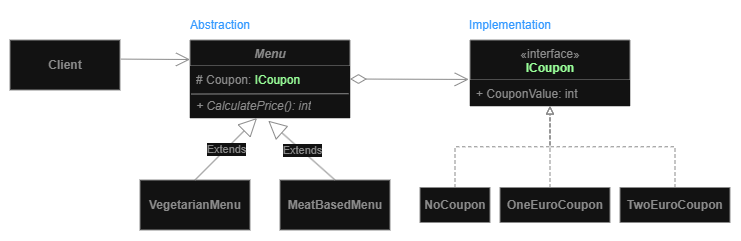

The diagram above was exported from draw.io. Its source (the exported page's mxGraphModel, read from the mxfile embedded in the PNG):
<mxGraphModel dx="984" dy="572" grid="1" gridSize="10" guides="1" tooltips="1" connect="1" arrows="1" fold="1" page="1" pageScale="1" pageWidth="850" pageHeight="1100" math="0" shadow="0">
  <root>
    <mxCell id="0" />
    <mxCell id="1" parent="0" />
    <mxCell id="1G4WmA8h5n_9FoukMsmA-26" value="&lt;b&gt;&lt;font style=&quot;color: rgb(139, 139, 139);&quot;&gt;Client&lt;/font&gt;&lt;/b&gt;" style="html=1;whiteSpace=wrap;strokeColor=#8B8B8B;" parent="1" vertex="1">
      <mxGeometry x="80" y="320" width="110" height="50" as="geometry" />
    </mxCell>
    <mxCell id="lhEKY1b-IABbR1z8vKZR-7" value="&lt;i&gt;Menu&lt;/i&gt;" style="swimlane;fontStyle=1;align=center;verticalAlign=top;childLayout=stackLayout;horizontal=1;startSize=26;horizontalStack=0;resizeParent=1;resizeParentMax=0;resizeLast=0;collapsible=1;marginBottom=0;whiteSpace=wrap;html=1;strokeColor=#8B8B8B;fontColor=#8B8B8B;" vertex="1" parent="1">
      <mxGeometry x="260" y="320" width="160" height="78" as="geometry" />
    </mxCell>
    <mxCell id="lhEKY1b-IABbR1z8vKZR-8" value="# Coupon: &lt;font style=&quot;color: rgb(153, 255, 153);&quot;&gt;ICoupon&lt;/font&gt;" style="text;strokeColor=none;fillColor=default;align=left;verticalAlign=top;spacingLeft=4;spacingRight=4;overflow=hidden;rotatable=0;points=[[0,0.5],[1,0.5]];portConstraint=eastwest;whiteSpace=wrap;html=1;fontColor=#8B8B8B;" vertex="1" parent="lhEKY1b-IABbR1z8vKZR-7">
      <mxGeometry y="26" width="160" height="26" as="geometry" />
    </mxCell>
    <mxCell id="lhEKY1b-IABbR1z8vKZR-10" value="&lt;i&gt;+ CalculatePrice(): int&lt;/i&gt;" style="text;strokeColor=none;fillColor=default;align=left;verticalAlign=top;spacingLeft=4;spacingRight=4;overflow=hidden;rotatable=0;points=[[0,0.5],[1,0.5]];portConstraint=eastwest;whiteSpace=wrap;html=1;fontColor=#8B8B8B;" vertex="1" parent="lhEKY1b-IABbR1z8vKZR-7">
      <mxGeometry y="52" width="160" height="26" as="geometry" />
    </mxCell>
    <mxCell id="lhEKY1b-IABbR1z8vKZR-11" value="" style="endArrow=none;html=1;rounded=0;strokeColor=#8B8B8B;exitX=0.007;exitY=1.078;exitDx=0;exitDy=0;exitPerimeter=0;entryX=0.991;entryY=0.066;entryDx=0;entryDy=0;entryPerimeter=0;" edge="1" parent="lhEKY1b-IABbR1z8vKZR-7" source="lhEKY1b-IABbR1z8vKZR-8" target="lhEKY1b-IABbR1z8vKZR-10">
      <mxGeometry width="50" height="50" relative="1" as="geometry">
        <mxPoint x="240" y="160" as="sourcePoint" />
        <mxPoint x="290" y="110" as="targetPoint" />
      </mxGeometry>
    </mxCell>
    <mxCell id="lhEKY1b-IABbR1z8vKZR-12" value="&lt;b&gt;VegetarianMenu&lt;/b&gt;" style="html=1;whiteSpace=wrap;fontColor=#8B8B8B;strokeColor=#8B8B8B;" vertex="1" parent="1">
      <mxGeometry x="210" y="460" width="110" height="50" as="geometry" />
    </mxCell>
    <mxCell id="lhEKY1b-IABbR1z8vKZR-13" value="&lt;b&gt;MeatBasedMenu&lt;/b&gt;" style="html=1;whiteSpace=wrap;fontColor=#8B8B8B;strokeColor=#8B8B8B;" vertex="1" parent="1">
      <mxGeometry x="350" y="460" width="110" height="50" as="geometry" />
    </mxCell>
    <mxCell id="lhEKY1b-IABbR1z8vKZR-14" value="Extends" style="endArrow=block;endSize=16;endFill=0;html=1;rounded=0;exitX=0.5;exitY=0;exitDx=0;exitDy=0;fontColor=#8B8B8B;strokeColor=#8B8B8B;" edge="1" parent="1" source="lhEKY1b-IABbR1z8vKZR-12" target="lhEKY1b-IABbR1z8vKZR-10">
      <mxGeometry width="160" relative="1" as="geometry">
        <mxPoint x="270" y="580" as="sourcePoint" />
        <mxPoint x="430" y="580" as="targetPoint" />
      </mxGeometry>
    </mxCell>
    <mxCell id="lhEKY1b-IABbR1z8vKZR-15" value="Extends" style="endArrow=block;endSize=16;endFill=0;html=1;rounded=0;exitX=0.5;exitY=0;exitDx=0;exitDy=0;fontColor=#8B8B8B;strokeColor=#8B8B8B;entryX=0.489;entryY=1.104;entryDx=0;entryDy=0;entryPerimeter=0;" edge="1" parent="1" source="lhEKY1b-IABbR1z8vKZR-13" target="lhEKY1b-IABbR1z8vKZR-10">
      <mxGeometry width="160" relative="1" as="geometry">
        <mxPoint x="275" y="470" as="sourcePoint" />
        <mxPoint x="350" y="408" as="targetPoint" />
      </mxGeometry>
    </mxCell>
    <mxCell id="lhEKY1b-IABbR1z8vKZR-16" value="" style="endArrow=open;endFill=1;endSize=12;html=1;rounded=0;exitX=1.008;exitY=0.382;exitDx=0;exitDy=0;entryX=0;entryY=0.25;entryDx=0;entryDy=0;exitPerimeter=0;strokeColor=#8B8B8B;" edge="1" parent="1" source="1G4WmA8h5n_9FoukMsmA-26" target="lhEKY1b-IABbR1z8vKZR-7">
      <mxGeometry width="160" relative="1" as="geometry">
        <mxPoint x="110" y="460" as="sourcePoint" />
        <mxPoint x="270" y="460" as="targetPoint" />
      </mxGeometry>
    </mxCell>
    <mxCell id="lhEKY1b-IABbR1z8vKZR-17" value="" style="endArrow=open;html=1;endSize=12;startArrow=diamondThin;startSize=14;startFill=0;align=left;verticalAlign=bottom;rounded=0;strokeColor=#8B8B8B;exitX=1;exitY=0.5;exitDx=0;exitDy=0;entryX=-0.008;entryY=-0.022;entryDx=0;entryDy=0;entryPerimeter=0;" edge="1" parent="1" source="lhEKY1b-IABbR1z8vKZR-8" target="lhEKY1b-IABbR1z8vKZR-19">
      <mxGeometry x="-1" y="3" relative="1" as="geometry">
        <mxPoint x="450" y="360" as="sourcePoint" />
        <mxPoint x="510" y="360" as="targetPoint" />
      </mxGeometry>
    </mxCell>
    <mxCell id="lhEKY1b-IABbR1z8vKZR-18" value="&lt;div&gt;&lt;span style=&quot;font-weight: 400;&quot;&gt;&lt;font style=&quot;color: rgb(139, 139, 139);&quot;&gt;«interface»&lt;/font&gt;&lt;/span&gt;&lt;/div&gt;&lt;div&gt;&lt;font style=&quot;color: rgb(153, 255, 153);&quot;&gt;ICoupon&lt;/font&gt;&lt;/div&gt;" style="swimlane;fontStyle=1;align=center;verticalAlign=top;childLayout=stackLayout;horizontal=1;startSize=40;horizontalStack=0;resizeParent=1;resizeParentMax=0;resizeLast=0;collapsible=1;marginBottom=0;whiteSpace=wrap;html=1;strokeColor=#8B8B8B;fontColor=#8B8B8B;" vertex="1" parent="1">
      <mxGeometry x="540" y="320" width="160" height="66" as="geometry" />
    </mxCell>
    <mxCell id="lhEKY1b-IABbR1z8vKZR-19" value="+ CouponValue: int" style="text;strokeColor=none;fillColor=default;align=left;verticalAlign=top;spacingLeft=4;spacingRight=4;overflow=hidden;rotatable=0;points=[[0,0.5],[1,0.5]];portConstraint=eastwest;whiteSpace=wrap;html=1;fontColor=#8B8B8B;" vertex="1" parent="lhEKY1b-IABbR1z8vKZR-18">
      <mxGeometry y="40" width="160" height="26" as="geometry" />
    </mxCell>
    <mxCell id="lhEKY1b-IABbR1z8vKZR-26" style="edgeStyle=orthogonalEdgeStyle;rounded=0;orthogonalLoop=1;jettySize=auto;html=1;exitX=0.5;exitY=0;exitDx=0;exitDy=0;dashed=1;endArrow=block;endFill=0;strokeColor=#8B8B8B;" edge="1" parent="1" source="lhEKY1b-IABbR1z8vKZR-23" target="lhEKY1b-IABbR1z8vKZR-18">
      <mxGeometry relative="1" as="geometry" />
    </mxCell>
    <mxCell id="lhEKY1b-IABbR1z8vKZR-23" value="&lt;b&gt;NoCoupon&lt;/b&gt;" style="html=1;whiteSpace=wrap;fontColor=#8B8B8B;strokeColor=#8B8B8B;" vertex="1" parent="1">
      <mxGeometry x="490" y="467.5" width="70" height="35" as="geometry" />
    </mxCell>
    <mxCell id="lhEKY1b-IABbR1z8vKZR-27" style="edgeStyle=orthogonalEdgeStyle;rounded=0;orthogonalLoop=1;jettySize=auto;html=1;dashed=1;endArrow=block;endFill=0;strokeColor=#8B8B8B;" edge="1" parent="1" source="lhEKY1b-IABbR1z8vKZR-24" target="lhEKY1b-IABbR1z8vKZR-18">
      <mxGeometry relative="1" as="geometry">
        <Array as="points">
          <mxPoint x="620" y="450" />
          <mxPoint x="620" y="450" />
        </Array>
      </mxGeometry>
    </mxCell>
    <mxCell id="lhEKY1b-IABbR1z8vKZR-24" value="&lt;b&gt;OneEuroCoupon&lt;/b&gt;" style="html=1;whiteSpace=wrap;fontColor=#8B8B8B;strokeColor=#8B8B8B;" vertex="1" parent="1">
      <mxGeometry x="570" y="467.5" width="110" height="35" as="geometry" />
    </mxCell>
    <mxCell id="lhEKY1b-IABbR1z8vKZR-28" style="edgeStyle=orthogonalEdgeStyle;rounded=0;orthogonalLoop=1;jettySize=auto;html=1;dashed=1;endArrow=block;endFill=0;strokeColor=#8B8B8B;" edge="1" parent="1" source="lhEKY1b-IABbR1z8vKZR-25" target="lhEKY1b-IABbR1z8vKZR-18">
      <mxGeometry relative="1" as="geometry" />
    </mxCell>
    <mxCell id="lhEKY1b-IABbR1z8vKZR-25" value="&lt;b&gt;TwoEuroCoupon&lt;/b&gt;" style="html=1;whiteSpace=wrap;fontColor=#8B8B8B;strokeColor=#8B8B8B;" vertex="1" parent="1">
      <mxGeometry x="690" y="467.5" width="110" height="35" as="geometry" />
    </mxCell>
    <mxCell id="lhEKY1b-IABbR1z8vKZR-29" value="&lt;font style=&quot;color: rgb(51, 153, 255);&quot;&gt;Abstraction&lt;/font&gt;" style="text;html=1;whiteSpace=wrap;strokeColor=none;fillColor=none;align=center;verticalAlign=middle;rounded=0;" vertex="1" parent="1">
      <mxGeometry x="260" y="290" width="60" height="30" as="geometry" />
    </mxCell>
    <mxCell id="lhEKY1b-IABbR1z8vKZR-30" value="&lt;font style=&quot;color: rgb(51, 153, 255);&quot;&gt;Implementation&lt;/font&gt;" style="text;html=1;whiteSpace=wrap;strokeColor=none;fillColor=none;align=center;verticalAlign=middle;rounded=0;" vertex="1" parent="1">
      <mxGeometry x="540" y="290" width="80" height="30" as="geometry" />
    </mxCell>
  </root>
</mxGraphModel>